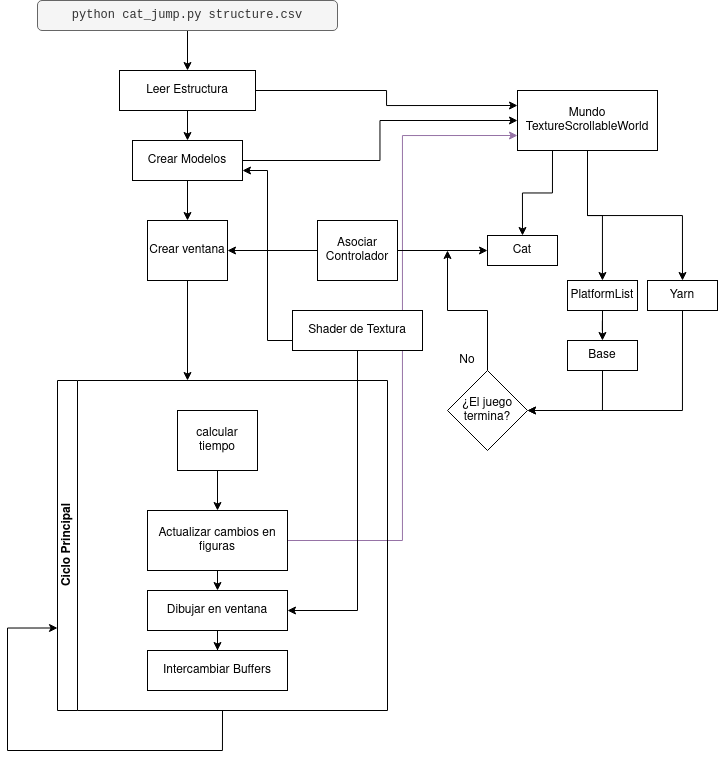

The diagram above was exported from draw.io. Its source (the exported page's mxGraphModel, read from the mxfile embedded in the PNG):
<mxGraphModel dx="1144" dy="692" grid="1" gridSize="10" guides="1" tooltips="1" connect="1" arrows="1" fold="1" page="1" pageScale="1" pageWidth="827" pageHeight="1169" math="0" shadow="0">
  <root>
    <mxCell id="0" />
    <mxCell id="1" parent="0" />
    <mxCell id="-Bae4uabbB2HRvffjsEY-56" style="edgeStyle=orthogonalEdgeStyle;rounded=0;orthogonalLoop=1;jettySize=auto;html=1;exitX=1;exitY=0.5;exitDx=0;exitDy=0;entryX=0;entryY=0.75;entryDx=0;entryDy=0;fillColor=#e1d5e7;strokeColor=#9673a6;" edge="1" parent="1" source="-Bae4uabbB2HRvffjsEY-6" target="-Bae4uabbB2HRvffjsEY-20">
      <mxGeometry relative="1" as="geometry" />
    </mxCell>
    <mxCell id="-Bae4uabbB2HRvffjsEY-1" value="&lt;div&gt;Ciclo Principal&lt;/div&gt;" style="swimlane;html=1;startSize=20;horizontal=0;" vertex="1" parent="1">
      <mxGeometry x="140" y="700" width="330" height="330" as="geometry" />
    </mxCell>
    <mxCell id="-Bae4uabbB2HRvffjsEY-11" style="edgeStyle=orthogonalEdgeStyle;rounded=0;orthogonalLoop=1;jettySize=auto;html=1;exitX=0.5;exitY=1;exitDx=0;exitDy=0;entryX=0.5;entryY=0;entryDx=0;entryDy=0;" edge="1" parent="-Bae4uabbB2HRvffjsEY-1" source="-Bae4uabbB2HRvffjsEY-4" target="-Bae4uabbB2HRvffjsEY-6">
      <mxGeometry relative="1" as="geometry" />
    </mxCell>
    <mxCell id="-Bae4uabbB2HRvffjsEY-4" value="calcular tiempo" style="rounded=0;whiteSpace=wrap;html=1;fontFamily=Helvetica;fontSize=12;fontColor=#000000;align=center;" vertex="1" parent="-Bae4uabbB2HRvffjsEY-1">
      <mxGeometry x="120" y="30" width="80" height="60" as="geometry" />
    </mxCell>
    <mxCell id="-Bae4uabbB2HRvffjsEY-12" style="edgeStyle=orthogonalEdgeStyle;rounded=0;orthogonalLoop=1;jettySize=auto;html=1;exitX=0.5;exitY=1;exitDx=0;exitDy=0;entryX=0.5;entryY=0;entryDx=0;entryDy=0;" edge="1" parent="-Bae4uabbB2HRvffjsEY-1" source="-Bae4uabbB2HRvffjsEY-6" target="-Bae4uabbB2HRvffjsEY-9">
      <mxGeometry relative="1" as="geometry" />
    </mxCell>
    <mxCell id="-Bae4uabbB2HRvffjsEY-6" value="Actualizar cambios en figuras" style="rounded=0;whiteSpace=wrap;html=1;fontFamily=Helvetica;fontSize=12;fontColor=#000000;align=center;" vertex="1" parent="-Bae4uabbB2HRvffjsEY-1">
      <mxGeometry x="90" y="130" width="140" height="60" as="geometry" />
    </mxCell>
    <mxCell id="-Bae4uabbB2HRvffjsEY-62" style="edgeStyle=orthogonalEdgeStyle;rounded=0;orthogonalLoop=1;jettySize=auto;html=1;exitX=0.5;exitY=1;exitDx=0;exitDy=0;" edge="1" parent="-Bae4uabbB2HRvffjsEY-1" source="-Bae4uabbB2HRvffjsEY-9" target="-Bae4uabbB2HRvffjsEY-61">
      <mxGeometry relative="1" as="geometry" />
    </mxCell>
    <mxCell id="-Bae4uabbB2HRvffjsEY-9" value="Dibujar en ventana" style="rounded=0;whiteSpace=wrap;html=1;fontFamily=Helvetica;fontSize=12;fontColor=#000000;align=center;" vertex="1" parent="-Bae4uabbB2HRvffjsEY-1">
      <mxGeometry x="90" y="210" width="140" height="40" as="geometry" />
    </mxCell>
    <mxCell id="-Bae4uabbB2HRvffjsEY-61" value="&lt;div&gt;Intercambiar Buffers&lt;/div&gt;" style="rounded=0;whiteSpace=wrap;html=1;fontFamily=Helvetica;fontSize=12;fontColor=#000000;align=center;" vertex="1" parent="-Bae4uabbB2HRvffjsEY-1">
      <mxGeometry x="90" y="270" width="140" height="40" as="geometry" />
    </mxCell>
    <mxCell id="-Bae4uabbB2HRvffjsEY-42" style="edgeStyle=orthogonalEdgeStyle;rounded=0;orthogonalLoop=1;jettySize=auto;html=1;exitX=0.5;exitY=1;exitDx=0;exitDy=0;" edge="1" parent="1" source="-Bae4uabbB2HRvffjsEY-16">
      <mxGeometry relative="1" as="geometry">
        <mxPoint x="270" y="700" as="targetPoint" />
      </mxGeometry>
    </mxCell>
    <mxCell id="-Bae4uabbB2HRvffjsEY-16" value="Crear ventana" style="rounded=0;whiteSpace=wrap;html=1;fontFamily=Helvetica;fontSize=12;fontColor=#000000;align=center;" vertex="1" parent="1">
      <mxGeometry x="230" y="540" width="80" height="60" as="geometry" />
    </mxCell>
    <mxCell id="-Bae4uabbB2HRvffjsEY-43" style="edgeStyle=orthogonalEdgeStyle;rounded=0;orthogonalLoop=1;jettySize=auto;html=1;exitX=0.5;exitY=1;exitDx=0;exitDy=0;entryX=0.5;entryY=0;entryDx=0;entryDy=0;" edge="1" parent="1" source="-Bae4uabbB2HRvffjsEY-18" target="-Bae4uabbB2HRvffjsEY-16">
      <mxGeometry relative="1" as="geometry" />
    </mxCell>
    <mxCell id="-Bae4uabbB2HRvffjsEY-48" style="edgeStyle=orthogonalEdgeStyle;rounded=0;orthogonalLoop=1;jettySize=auto;html=1;exitX=1;exitY=0.5;exitDx=0;exitDy=0;entryX=0;entryY=0.5;entryDx=0;entryDy=0;" edge="1" parent="1" source="-Bae4uabbB2HRvffjsEY-18" target="-Bae4uabbB2HRvffjsEY-20">
      <mxGeometry relative="1" as="geometry" />
    </mxCell>
    <mxCell id="-Bae4uabbB2HRvffjsEY-18" value="Crear Modelos" style="rounded=0;whiteSpace=wrap;html=1;fontFamily=Helvetica;fontSize=12;fontColor=#000000;align=center;" vertex="1" parent="1">
      <mxGeometry x="215" y="460" width="110" height="40" as="geometry" />
    </mxCell>
    <mxCell id="-Bae4uabbB2HRvffjsEY-54" style="edgeStyle=orthogonalEdgeStyle;rounded=0;orthogonalLoop=1;jettySize=auto;html=1;exitX=0.5;exitY=1;exitDx=0;exitDy=0;entryX=1;entryY=0.5;entryDx=0;entryDy=0;" edge="1" parent="1" source="-Bae4uabbB2HRvffjsEY-19" target="-Bae4uabbB2HRvffjsEY-9">
      <mxGeometry relative="1" as="geometry" />
    </mxCell>
    <mxCell id="-Bae4uabbB2HRvffjsEY-55" style="edgeStyle=orthogonalEdgeStyle;rounded=0;orthogonalLoop=1;jettySize=auto;html=1;exitX=0;exitY=0.75;exitDx=0;exitDy=0;entryX=1;entryY=0.75;entryDx=0;entryDy=0;" edge="1" parent="1" source="-Bae4uabbB2HRvffjsEY-19" target="-Bae4uabbB2HRvffjsEY-18">
      <mxGeometry relative="1" as="geometry" />
    </mxCell>
    <mxCell id="-Bae4uabbB2HRvffjsEY-19" value="Shader de Textura" style="rounded=0;whiteSpace=wrap;html=1;fontFamily=Helvetica;fontSize=12;fontColor=#000000;align=center;" vertex="1" parent="1">
      <mxGeometry x="375" y="630" width="130" height="40" as="geometry" />
    </mxCell>
    <mxCell id="-Bae4uabbB2HRvffjsEY-31" style="edgeStyle=orthogonalEdgeStyle;rounded=0;orthogonalLoop=1;jettySize=auto;html=1;exitX=0.5;exitY=1;exitDx=0;exitDy=0;" edge="1" parent="1" source="-Bae4uabbB2HRvffjsEY-20" target="-Bae4uabbB2HRvffjsEY-22">
      <mxGeometry relative="1" as="geometry" />
    </mxCell>
    <mxCell id="-Bae4uabbB2HRvffjsEY-34" style="edgeStyle=orthogonalEdgeStyle;rounded=0;orthogonalLoop=1;jettySize=auto;html=1;exitX=0.5;exitY=1;exitDx=0;exitDy=0;entryX=0.5;entryY=0;entryDx=0;entryDy=0;" edge="1" parent="1" source="-Bae4uabbB2HRvffjsEY-20" target="-Bae4uabbB2HRvffjsEY-24">
      <mxGeometry relative="1" as="geometry" />
    </mxCell>
    <mxCell id="-Bae4uabbB2HRvffjsEY-46" style="edgeStyle=orthogonalEdgeStyle;rounded=0;orthogonalLoop=1;jettySize=auto;html=1;exitX=0.25;exitY=1;exitDx=0;exitDy=0;entryX=0.5;entryY=0;entryDx=0;entryDy=0;" edge="1" parent="1" source="-Bae4uabbB2HRvffjsEY-20" target="-Bae4uabbB2HRvffjsEY-21">
      <mxGeometry relative="1" as="geometry" />
    </mxCell>
    <mxCell id="-Bae4uabbB2HRvffjsEY-20" value="&lt;div&gt;Mundo&lt;/div&gt;&lt;div&gt;TextureScrollableWorld&lt;br&gt;&lt;/div&gt;" style="rounded=0;whiteSpace=wrap;html=1;fontFamily=Helvetica;fontSize=12;fontColor=#000000;align=center;" vertex="1" parent="1">
      <mxGeometry x="600" y="410" width="140" height="60" as="geometry" />
    </mxCell>
    <mxCell id="-Bae4uabbB2HRvffjsEY-21" value="Cat" style="rounded=0;whiteSpace=wrap;html=1;fontFamily=Helvetica;fontSize=12;fontColor=#000000;align=center;" vertex="1" parent="1">
      <mxGeometry x="570" y="555" width="70" height="30" as="geometry" />
    </mxCell>
    <mxCell id="-Bae4uabbB2HRvffjsEY-33" style="edgeStyle=orthogonalEdgeStyle;rounded=0;orthogonalLoop=1;jettySize=auto;html=1;exitX=0.5;exitY=1;exitDx=0;exitDy=0;" edge="1" parent="1" source="-Bae4uabbB2HRvffjsEY-22" target="-Bae4uabbB2HRvffjsEY-23">
      <mxGeometry relative="1" as="geometry" />
    </mxCell>
    <mxCell id="-Bae4uabbB2HRvffjsEY-22" value="PlatformList" style="rounded=0;whiteSpace=wrap;html=1;fontFamily=Helvetica;fontSize=12;fontColor=#000000;align=center;" vertex="1" parent="1">
      <mxGeometry x="650" y="600" width="70" height="30" as="geometry" />
    </mxCell>
    <mxCell id="-Bae4uabbB2HRvffjsEY-50" style="edgeStyle=orthogonalEdgeStyle;rounded=0;orthogonalLoop=1;jettySize=auto;html=1;exitX=0.5;exitY=1;exitDx=0;exitDy=0;entryX=1;entryY=0.5;entryDx=0;entryDy=0;" edge="1" parent="1" source="-Bae4uabbB2HRvffjsEY-23" target="-Bae4uabbB2HRvffjsEY-27">
      <mxGeometry relative="1" as="geometry" />
    </mxCell>
    <mxCell id="-Bae4uabbB2HRvffjsEY-23" value="&lt;div&gt;Base&lt;/div&gt;" style="rounded=0;whiteSpace=wrap;html=1;fontFamily=Helvetica;fontSize=12;fontColor=#000000;align=center;" vertex="1" parent="1">
      <mxGeometry x="650" y="660" width="70" height="30" as="geometry" />
    </mxCell>
    <mxCell id="-Bae4uabbB2HRvffjsEY-51" style="edgeStyle=orthogonalEdgeStyle;rounded=0;orthogonalLoop=1;jettySize=auto;html=1;exitX=0.5;exitY=1;exitDx=0;exitDy=0;entryX=1;entryY=0.5;entryDx=0;entryDy=0;" edge="1" parent="1" source="-Bae4uabbB2HRvffjsEY-24" target="-Bae4uabbB2HRvffjsEY-27">
      <mxGeometry relative="1" as="geometry" />
    </mxCell>
    <mxCell id="-Bae4uabbB2HRvffjsEY-24" value="Yarn" style="rounded=0;whiteSpace=wrap;html=1;fontFamily=Helvetica;fontSize=12;fontColor=#000000;align=center;" vertex="1" parent="1">
      <mxGeometry x="730" y="600" width="70" height="30" as="geometry" />
    </mxCell>
    <mxCell id="-Bae4uabbB2HRvffjsEY-35" style="edgeStyle=orthogonalEdgeStyle;rounded=0;orthogonalLoop=1;jettySize=auto;html=1;exitX=0.5;exitY=1;exitDx=0;exitDy=0;" edge="1" parent="1" source="-Bae4uabbB2HRvffjsEY-26" target="-Bae4uabbB2HRvffjsEY-25">
      <mxGeometry relative="1" as="geometry" />
    </mxCell>
    <mxCell id="-Bae4uabbB2HRvffjsEY-26" value="&lt;font face=&quot;Courier New&quot;&gt;python cat_jump.py structure.csv&lt;/font&gt;" style="rounded=1;whiteSpace=wrap;html=1;fillColor=#f5f5f5;strokeColor=#666666;fontColor=#333333;" vertex="1" parent="1">
      <mxGeometry x="120" y="320" width="300" height="30" as="geometry" />
    </mxCell>
    <mxCell id="-Bae4uabbB2HRvffjsEY-53" style="edgeStyle=orthogonalEdgeStyle;rounded=0;orthogonalLoop=1;jettySize=auto;html=1;exitX=0.5;exitY=0;exitDx=0;exitDy=0;" edge="1" parent="1" source="-Bae4uabbB2HRvffjsEY-27">
      <mxGeometry relative="1" as="geometry">
        <mxPoint x="530" y="570.0000000000001" as="targetPoint" />
      </mxGeometry>
    </mxCell>
    <mxCell id="-Bae4uabbB2HRvffjsEY-27" value="¿El juego termina?" style="rhombus;whiteSpace=wrap;html=1;" vertex="1" parent="1">
      <mxGeometry x="530" y="690" width="80" height="80" as="geometry" />
    </mxCell>
    <mxCell id="-Bae4uabbB2HRvffjsEY-44" style="edgeStyle=orthogonalEdgeStyle;rounded=0;orthogonalLoop=1;jettySize=auto;html=1;exitX=0.5;exitY=1;exitDx=0;exitDy=0;entryX=0.5;entryY=0;entryDx=0;entryDy=0;" edge="1" parent="1" source="-Bae4uabbB2HRvffjsEY-25" target="-Bae4uabbB2HRvffjsEY-18">
      <mxGeometry relative="1" as="geometry" />
    </mxCell>
    <mxCell id="-Bae4uabbB2HRvffjsEY-64" style="edgeStyle=orthogonalEdgeStyle;rounded=0;orthogonalLoop=1;jettySize=auto;html=1;exitX=1;exitY=0.5;exitDx=0;exitDy=0;entryX=0;entryY=0.25;entryDx=0;entryDy=0;" edge="1" parent="1" source="-Bae4uabbB2HRvffjsEY-25" target="-Bae4uabbB2HRvffjsEY-20">
      <mxGeometry relative="1" as="geometry" />
    </mxCell>
    <mxCell id="-Bae4uabbB2HRvffjsEY-25" value="Leer Estructura" style="rounded=0;whiteSpace=wrap;html=1;fontFamily=Helvetica;fontSize=12;fontColor=#000000;align=center;" vertex="1" parent="1">
      <mxGeometry x="202" y="390" width="136" height="40" as="geometry" />
    </mxCell>
    <mxCell id="-Bae4uabbB2HRvffjsEY-45" style="edgeStyle=orthogonalEdgeStyle;rounded=0;orthogonalLoop=1;jettySize=auto;html=1;exitX=0;exitY=0.5;exitDx=0;exitDy=0;entryX=1;entryY=0.5;entryDx=0;entryDy=0;" edge="1" parent="1" source="-Bae4uabbB2HRvffjsEY-17" target="-Bae4uabbB2HRvffjsEY-16">
      <mxGeometry relative="1" as="geometry" />
    </mxCell>
    <mxCell id="-Bae4uabbB2HRvffjsEY-49" style="edgeStyle=orthogonalEdgeStyle;rounded=0;orthogonalLoop=1;jettySize=auto;html=1;exitX=1;exitY=0.5;exitDx=0;exitDy=0;entryX=0;entryY=0.5;entryDx=0;entryDy=0;" edge="1" parent="1" source="-Bae4uabbB2HRvffjsEY-17" target="-Bae4uabbB2HRvffjsEY-21">
      <mxGeometry relative="1" as="geometry" />
    </mxCell>
    <mxCell id="-Bae4uabbB2HRvffjsEY-17" value="Asociar Controlador" style="rounded=0;whiteSpace=wrap;html=1;fontFamily=Helvetica;fontSize=12;fontColor=#000000;align=center;" vertex="1" parent="1">
      <mxGeometry x="400" y="540" width="80" height="60" as="geometry" />
    </mxCell>
    <mxCell id="-Bae4uabbB2HRvffjsEY-58" value="No" style="text;html=1;strokeColor=none;fillColor=none;align=center;verticalAlign=middle;whiteSpace=wrap;rounded=0;" vertex="1" parent="1">
      <mxGeometry x="530" y="670" width="40" height="20" as="geometry" />
    </mxCell>
    <mxCell id="-Bae4uabbB2HRvffjsEY-63" style="edgeStyle=orthogonalEdgeStyle;rounded=0;orthogonalLoop=1;jettySize=auto;html=1;exitX=0.5;exitY=1;exitDx=0;exitDy=0;entryX=0;entryY=0.75;entryDx=0;entryDy=0;" edge="1" parent="1" source="-Bae4uabbB2HRvffjsEY-1" target="-Bae4uabbB2HRvffjsEY-1">
      <mxGeometry relative="1" as="geometry">
        <Array as="points">
          <mxPoint x="305" y="1070" />
          <mxPoint x="90" y="1070" />
          <mxPoint x="90" y="948" />
        </Array>
      </mxGeometry>
    </mxCell>
  </root>
</mxGraphModel>